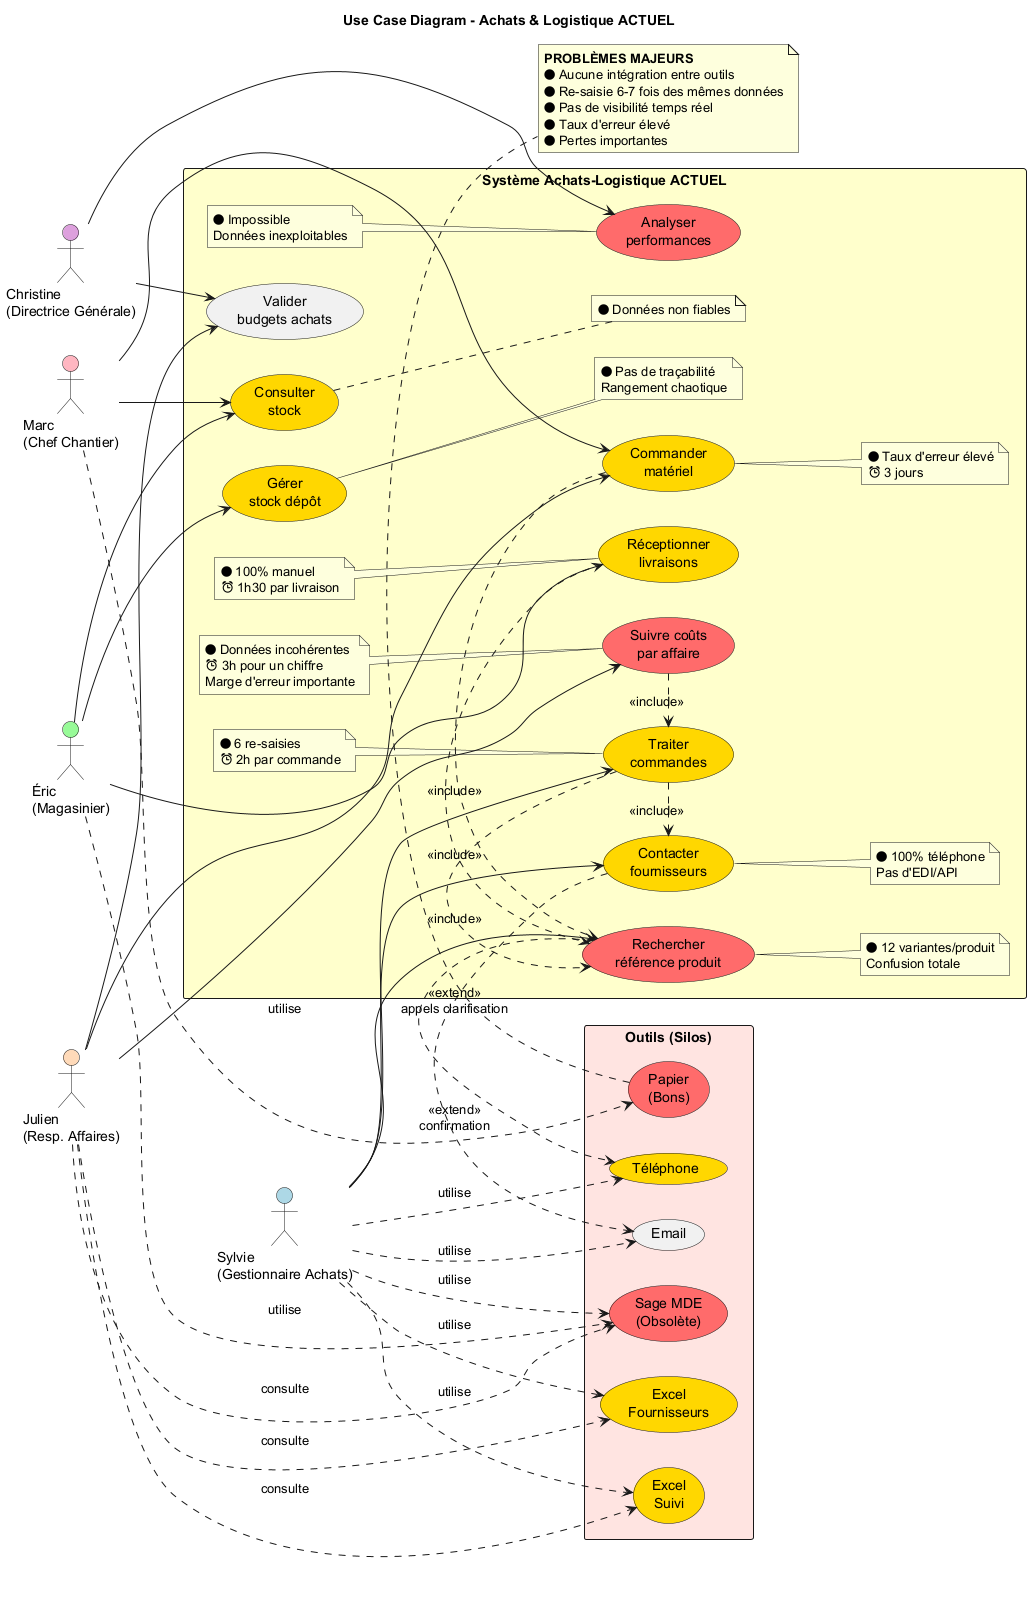

The diagram above was rendered by PlantUML. Its source (embedded in the PNG):
@startuml UseCase_Achats_Logistique

title Use Case Diagram - Achats & Logistique ACTUEL

left to right direction

actor "Marc\n(Chef Chantier)" as Marc #FFB6C1
actor "Sylvie\n(Gestionnaire Achats)" as Sylvie #ADD8E6
actor "Julien\n(Resp. Affaires)" as Julien #FFDAB9
actor "Éric\n(Magasinier)" as Eric #98FB98
actor "Christine\n(Directrice Générale)" as Christine #DDA0DD

rectangle "Système Achats-Logistique ACTUEL" #FFFFCC {

  usecase "Commander\nmatériel" as UC1 #FFD700
  note right of UC1
    🔴 Taux d'erreur élevé
    ⏰ 3 jours
  end note

  usecase "Consulter\nstock" as UC2 #FFD700
  note right of UC2
    🔴 Données non fiables
  end note

  usecase "Traiter\ncommandes" as UC3 #FFD700
  note left of UC3
    🔴 6 re-saisies
    ⏰ 2h par commande
  end note

  usecase "Rechercher\nréférence produit" as UC4 #FF6B6B
  note right of UC4
    🔴 12 variantes/produit
    Confusion totale
  end note

  usecase "Réceptionner\nlivraisons" as UC5 #FFD700
  note left of UC5
    🔴 100% manuel
    ⏰ 1h30 par livraison
  end note

  usecase "Suivre coûts\npar affaire" as UC6 #FF6B6B
  note left of UC6
    🔴 Données incohérentes
    ⏰ 3h pour un chiffre
    Marge d'erreur importante
  end note

  usecase "Gérer\nstock dépôt" as UC7 #FFD700
  note right of UC7
    🔴 Pas de traçabilité
    Rangement chaotique
  end note

  usecase "Contacter\nfournisseurs" as UC8 #FFD700
  note right of UC8
    🔴 100% téléphone
    Pas d'EDI/API
  end note

  usecase "Valider\nbudgets achats" as UC9

  usecase "Analyser\nperformances" as UC10 #FF6B6B
  note left of UC10
    🔴 Impossible
    Données inexploitables
  end note
}

rectangle "Outils (Silos)" #FFE4E1 {
  usecase "Sage MDE\n(Obsolète)" as Sage #FF6B6B
  usecase "Excel\nFournisseurs" as Excel1 #FFD700
  usecase "Excel\nSuivi" as Excel2 #FFD700
  usecase "Email" as Email
  usecase "Téléphone" as Tel #FFD700
  usecase "Papier\n(Bons)" as Paper #FF6B6B
}

' Relations Marc
Marc --> UC1
Marc --> UC2
Marc ..> Paper : utilise

' Relations Sylvie
Sylvie --> UC3
Sylvie --> UC4
Sylvie --> UC8
Sylvie ..> Sage : utilise
Sylvie ..> Excel1 : utilise
Sylvie ..> Excel2 : utilise
Sylvie ..> Email : utilise
Sylvie ..> Tel : utilise

' Relations Julien
Julien --> UC1
Julien --> UC6
Julien --> UC9
Julien ..> Sage : consulte
Julien ..> Excel1 : consulte
Julien ..> Excel2 : consulte

' Relations Éric
Eric --> UC5
Eric --> UC7
Eric --> UC2
Eric ..> Sage : utilise

' Relations Christine
Christine --> UC10
Christine --> UC9

' Includes
UC1 .> UC4 : <<include>>
UC3 .> UC4 : <<include>>
UC3 .> UC8 : <<include>>
UC5 .> UC4 : <<include>>
UC6 .> UC3 : <<include>>

' Extensions
UC4 .> Tel : <<extend>>\nappels clarification
UC8 .> Email : <<extend>>\nconfirmation

note bottom
  **PROBLÈMES MAJEURS**
  🔴 Aucune intégration entre outils
  🔴 Re-saisie 6-7 fois des mêmes données
  🔴 Pas de visibilité temps réel
  🔴 Taux d'erreur élevé
  🔴 Pertes importantes
end note

@enduml